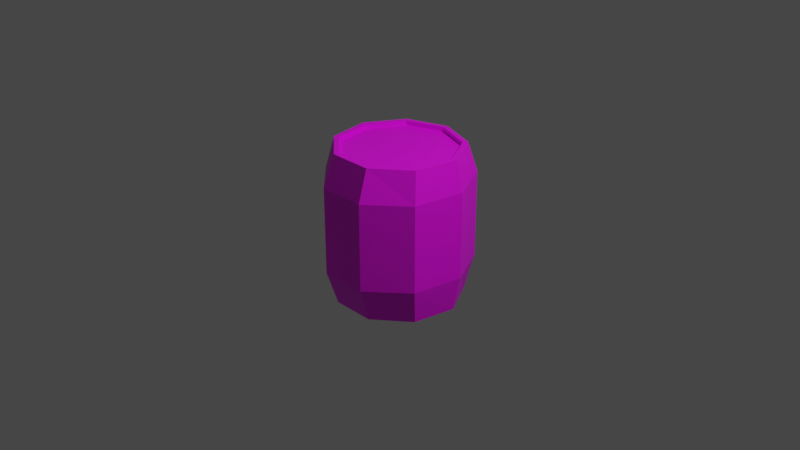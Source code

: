 # Source: Barrel_done.blend  (saved by Blender 3.6.11; exported with 4.5.12 LTS)
import bpy
from mathutils import Matrix  # noqa: F401  (used for matrix-valued properties, if any)

bpy.ops.wm.read_factory_settings(use_empty=True)
scene = bpy.context.scene
scene.name = 'Scene'

# ---- collections
col_collection = bpy.data.collections.new('Collection'); scene.collection.children.link(col_collection)

# ---- images (referenced by path relative to the original .blend; pixels are not part of the script)
import os
ASSET_DIR = os.environ.get("B2B_ASSET_DIR", "")  # directory of the original .blend (textures are referenced by path, not embedded)
HERE = os.path.dirname(os.path.abspath(__file__))  # packed textures are extracted next to this script under _unpacked/

def load_image(name, relpath, width, height, colorspace="sRGB"):
    """Load a texture the original file referenced (path relative to the .blend, or extracted next to this script)."""
    p = next((c for c in (os.path.join(HERE, relpath), os.path.join(ASSET_DIR, relpath)) if relpath and os.path.exists(c)), "")
    if p:
        img = bpy.data.images.load(p, check_existing=True)
        img.name = name
    else:  # same state as the original file: an image datablock whose file is absent (Cycles renders it pink)
        img = bpy.data.images.new(name, width, height)
        img.source = "FILE"
        img.filepath = "//" + (relpath or name)
    img.colorspace_settings.name = colorspace
    return img
img_barrel_texture_jpeg = load_image('Barrel texture.jpeg', 'Les 2 Blender Barrel/Barrel texture.jpeg', 1024, 1024, 'sRGB')

# ---- materials (node trees are filled in below, after node groups)
mat_material_001 = bpy.data.materials.new('Material.001')
mat_material_001.use_transparent_shadow = False

# ---- material node trees
mat_material_001.use_nodes = True; mat_material_001.node_tree.nodes.clear()
_N = mat_material_001.node_tree.nodes; _L = mat_material_001.node_tree.links
n0 = _N.new('ShaderNodeBsdfPrincipled'); n0.name = 'Principled BSDF'; n0.location = (10, 300)
n0.distribution = 'GGX'
n0.subsurface_method = 'RANDOM_WALK_SKIN'
n0.inputs[3].default_value = 1.45
n0.inputs[27].default_value = (0.0, 0.0, 0.0, 1.0)
n0.inputs[28].default_value = 1.0
n1 = _N.new('ShaderNodeOutputMaterial'); n1.name = 'Material Output'; n1.location = (300, 300)
n2 = _N.new('ShaderNodeTexImage'); n2.name = 'Image Texture'; n2.location = (-280, 260)
n2.image = img_barrel_texture_jpeg
_L.new(n0.outputs[0], n1.inputs[0])
_L.new(n2.outputs[0], n0.inputs[0])
n1.is_active_output = True

# ---- world
world_world = bpy.data.worlds.new('World'); scene.world = world_world
world_world.use_nodes = True; world_world.node_tree.nodes.clear()
_N = world_world.node_tree.nodes; _L = world_world.node_tree.links
n0 = _N.new('ShaderNodeOutputWorld'); n0.name = 'World Output'; n0.location = (300, 300)
n1 = _N.new('ShaderNodeBackground'); n1.name = 'Background'; n1.location = (10, 300)
n1.inputs[0].default_value = (0.05088, 0.05088, 0.05088, 1.0)
_L.new(n1.outputs[0], n0.inputs[0])
n0.is_active_output = True
world_world.color = (0.05088, 0.05088, 0.05088)
world_world.use_sun_shadow = False
world_world.sun_shadow_jitter_overblur = 0.0

# ---- cameras
cam_camera = bpy.data.cameras.new('Camera')
cam_camera.clip_end = 100.0
cam_camera.ortho_scale = 7.314

# ---- lights
light_light = bpy.data.lights.new('Light', 'POINT')
light_light.transmission_factor = 0.0
light_light.energy = 1000.0
light_light.shadow_soft_size = 0.1
light_light.shadow_maximum_resolution = 0.006
light_light.use_absolute_resolution = True

# ---- meshes
me_cylinder_001 = bpy.data.meshes.new('Cylinder.001')
me_cylinder_001.from_pydata([(0.0, 0.68, -0.82), (0.0, 0.6256, 0.82), (0.4371, 0.5209, -0.82), (0.4021, 0.4792, 0.82), (0.6697, 0.1181, -0.82), (0.6161, 0.1086, 0.82), (0.5889, -0.34, -0.82), (0.5418, -0.3128, 0.82), (0.2326, -0.639, -0.82), (0.214, -0.5879, 0.82), (-0.2326, -0.639, -0.82), (-0.214, -0.5879, 0.82), (-0.5889, -0.34, -0.82), (-0.5418, -0.3128, 0.82), (-0.6697, 0.1181, -0.82), (-0.6161, 0.1086, 0.82), (-0.4371, 0.5209, -0.82), (-0.4021, 0.4792, 0.82), (3.316e-10, 0.8094, 0.492), (0.4809, 0.62, 0.492), (0.7367, 0.1405, 0.492), (0.6479, -0.4047, 0.492), (0.2559, -0.7606, 0.492), (-0.2559, -0.7606, 0.492), (-0.6479, -0.4047, 0.492), (-0.7367, 0.1405, 0.492), (-0.4809, 0.62, 0.492), (0.4809, 0.62, -0.444), (0.7367, 0.1405, -0.444), (0.6479, -0.4047, -0.444), (0.2559, -0.7606, -0.444), (-0.2559, -0.7606, -0.444), (-0.6479, -0.4047, -0.444), (-0.7367, 0.1405, -0.444), (-0.4809, 0.62, -0.444), (3.316e-10, 0.8094, -0.444), (0.4371, 0.5209, 0.82), (0.0, 0.68, 0.82), (0.6697, 0.1181, 0.82), (0.5889, -0.34, 0.82), (0.2326, -0.639, 0.82), (-0.2326, -0.639, 0.82), (-0.5889, -0.34, 0.82), (-0.6697, 0.1181, 0.82), (-0.4371, 0.5209, 0.82), (0.4021, 0.4792, 0.7735), (1.224e-09, 0.6256, 0.7735), (0.6161, 0.1086, 0.7735), (0.5418, -0.3128, 0.7735), (0.214, -0.5879, 0.7735), (-0.214, -0.5879, 0.7735), (-0.5418, -0.3128, 0.7735), (-0.6161, 0.1086, 0.7735), (-0.4021, 0.4792, 0.7735)], [], [(18, 37, 36, 19), (19, 36, 38, 20), (20, 38, 39, 21), (21, 39, 40, 22), (22, 40, 41, 23), (23, 41, 42, 24), (24, 42, 43, 25), (9, 7, 48, 49), (25, 43, 44, 26), (26, 44, 37, 18), (0, 2, 4, 6, 8, 10, 12, 14, 16), (34, 26, 18, 35), (33, 25, 26, 34), (32, 24, 25, 33), (31, 23, 24, 32), (30, 22, 23, 31), (29, 21, 22, 30), (28, 20, 21, 29), (27, 19, 20, 28), (35, 18, 19, 27), (0, 35, 27, 2), (2, 27, 28, 4), (4, 28, 29, 6), (6, 29, 30, 8), (8, 30, 31, 10), (10, 31, 32, 12), (12, 32, 33, 14), (14, 33, 34, 16), (16, 34, 35, 0), (1, 3, 36, 37), (3, 5, 38, 36), (5, 7, 39, 38), (7, 9, 40, 39), (9, 11, 41, 40), (11, 13, 42, 41), (13, 15, 43, 42), (15, 17, 44, 43), (17, 1, 37, 44), (45, 46, 53, 52, 51, 50, 49, 48, 47), (3, 1, 46, 45), (17, 15, 52, 53), (11, 9, 49, 50), (5, 3, 45, 47), (1, 17, 53, 46), (13, 11, 50, 51), (7, 5, 47, 48), (15, 13, 51, 52)])
_uv = me_cylinder_001.uv_layers.new(name='UVMap')
_uv.uv.foreach_set('vector', [0.9714, 0.3442, 0.9714, 0.4281, 0.8782, 0.4281, 0.8782, 0.3442, 0.8782, 0.3442, 0.8782, 0.4281, 0.7851, 0.4281, 0.7851, 0.3442, 0.7851, 0.3442, 0.7851, 0.4281, 0.6919, 0.4281, 0.6919, 0.3442, 0.6552, 0.3434, 0.6552, 0.4267, 0.5585, 0.4267, 0.5585, 0.3434, 0.5585, 0.3434, 0.5585, 0.4267, 0.4618, 0.4267, 0.4618, 0.3434, 0.4618, 0.3434, 0.4618, 0.4267, 0.3652, 0.4267, 0.3652, 0.3434, 0.3062, 0.3457, 0.3062, 0.4295, 0.2132, 0.4295, 0.2132, 0.3457, 0.2983, 0.4737, 0.3723, 0.5358, 0.3723, 0.5358, 0.2983, 0.4737, 0.2132, 0.3457, 0.2132, 0.4295, 0.1201, 0.4295, 0.1201, 0.3457, 0.1201, 0.3457, 0.1201, 0.4295, 0.02709, 0.4295, 0.02709, 0.3457, 0.7348, 0.7578, 0.832, 0.7224, 0.8837, 0.6328, 0.8658, 0.5309, 0.7865, 0.4643, 0.683, 0.4643, 0.6037, 0.5309, 0.5858, 0.6328, 0.6375, 0.7224, 0.1201, 0.1067, 0.1201, 0.3457, 0.02709, 0.3457, 0.02709, 0.1067, 0.2132, 0.1067, 0.2132, 0.3457, 0.1201, 0.3457, 0.1201, 0.1067, 0.3062, 0.1067, 0.3062, 0.3457, 0.2132, 0.3457, 0.2132, 0.1067, 0.4618, 0.1056, 0.4618, 0.3434, 0.3652, 0.3434, 0.3652, 0.1056, 0.5585, 0.1056, 0.5585, 0.3434, 0.4618, 0.3434, 0.4618, 0.1056, 0.6552, 0.1056, 0.6552, 0.3434, 0.5585, 0.3434, 0.5585, 0.1056, 0.7851, 0.1049, 0.7851, 0.3442, 0.6919, 0.3442, 0.6919, 0.1049, 0.8782, 0.1049, 0.8782, 0.3442, 0.7851, 0.3442, 0.7851, 0.1049, 0.9714, 0.1049, 0.9714, 0.3442, 0.8782, 0.3442, 0.8782, 0.1049, 0.9714, 0.008778, 0.9714, 0.1049, 0.8782, 0.1049, 0.8782, 0.008778, 0.8782, 0.008778, 0.8782, 0.1049, 0.7851, 0.1049, 0.7851, 0.008778, 0.7851, 0.008778, 0.7851, 0.1049, 0.6919, 0.1049, 0.6919, 0.008778, 0.6552, 0.01011, 0.6552, 0.1056, 0.5585, 0.1056, 0.5585, 0.01011, 0.5585, 0.01011, 0.5585, 0.1056, 0.4618, 0.1056, 0.4618, 0.01011, 0.4618, 0.01011, 0.4618, 0.1056, 0.3652, 0.1056, 0.3652, 0.01011, 0.3062, 0.01075, 0.3062, 0.1067, 0.2132, 0.1067, 0.2132, 0.01075, 0.2132, 0.01075, 0.2132, 0.1067, 0.1201, 0.1067, 0.1201, 0.01075, 0.1201, 0.01075, 0.1201, 0.1067, 0.02709, 0.1067, 0.02709, 0.01075, 0.25, 0.7477, 0.3408, 0.7147, 0.3487, 0.7241, 0.25, 0.76, 0.3408, 0.7147, 0.3891, 0.631, 0.4012, 0.6331, 0.3487, 0.7241, 0.3891, 0.631, 0.3723, 0.5358, 0.383, 0.5296, 0.4012, 0.6331, 0.3723, 0.5358, 0.2983, 0.4737, 0.3025, 0.4621, 0.383, 0.5296, 0.2983, 0.4737, 0.2017, 0.4737, 0.1975, 0.4621, 0.3025, 0.4621, 0.2017, 0.4737, 0.1277, 0.5358, 0.117, 0.5296, 0.1975, 0.4621, 0.1277, 0.5358, 0.1109, 0.631, 0.09877, 0.6331, 0.117, 0.5296, 0.1109, 0.631, 0.1592, 0.7147, 0.1513, 0.7241, 0.09877, 0.6331, 0.1592, 0.7147, 0.25, 0.7477, 0.25, 0.76, 0.1513, 0.7241, 0.3408, 0.7147, 0.25, 0.7477, 0.1592, 0.7147, 0.1109, 0.631, 0.1277, 0.5358, 0.2017, 0.4737, 0.2983, 0.4737, 0.3723, 0.5358, 0.3891, 0.631, 0.3408, 0.7147, 0.25, 0.7477, 0.25, 0.7477, 0.3408, 0.7147, 0.1592, 0.7147, 0.1109, 0.631, 0.1109, 0.631, 0.1592, 0.7147, 0.2017, 0.4737, 0.2983, 0.4737, 0.2983, 0.4737, 0.2017, 0.4737, 0.3891, 0.631, 0.3408, 0.7147, 0.3408, 0.7147, 0.3891, 0.631, 0.25, 0.7477, 0.1592, 0.7147, 0.1592, 0.7147, 0.25, 0.7477, 0.1277, 0.5358, 0.2017, 0.4737, 0.2017, 0.4737, 0.1277, 0.5358, 0.3723, 0.5358, 0.3891, 0.631, 0.3891, 0.631, 0.3723, 0.5358, 0.1109, 0.631, 0.1277, 0.5358, 0.1277, 0.5358, 0.1109, 0.631])
me_cylinder_001.materials.append(mat_material_001)
me_cylinder_001.update()

# ---- objects
ob_light = bpy.data.objects.new('Light', light_light)
ob_camera = bpy.data.objects.new('Camera', cam_camera)
ob_cylinder = bpy.data.objects.new('Cylinder', me_cylinder_001)

# ---- transforms, parenting, visibility, modifiers, constraints
ob_light.location = (4.076, 1.005, 5.904)
ob_light.rotation_euler = (0.6503, 0.05522, 1.866)
ob_light.lock_rotations_4d = False
ob_light.empty_display_type = 'ARROWS'
ob_light.color = (0.0, 0.0, 0.0, 0.0)
ob_light.lineart.crease_threshold = 0.0
ob_camera.location = (7.359, -6.926, 4.958)
ob_camera.rotation_euler = (1.109, 0.0, 0.8149)
ob_camera.lock_rotations_4d = False
ob_camera.empty_display_type = 'ARROWS'
ob_camera.color = (0.0, 0.0, 0.0, 0.0)
ob_camera.display_type = 'WIRE'
ob_camera.lineart.crease_threshold = 0.0
ob_cylinder.location = (0.0, 0.0, 0.0)

# ---- collection membership
col_collection.objects.link(ob_light)
col_collection.objects.link(ob_camera)
col_collection.objects.link(ob_cylinder)

# ---- scene / render settings (as saved in the file)
scene.camera = ob_camera
scene.frame_start = 1; scene.frame_end = 250; scene.frame_set(1)
scene.render.engine = 'BLENDER_EEVEE_NEXT'
scene.cycles.sampling_pattern = 'TABULATED_SOBOL'
scene.view_settings.view_transform = 'Filmic'
bpy.context.view_layer.update()
